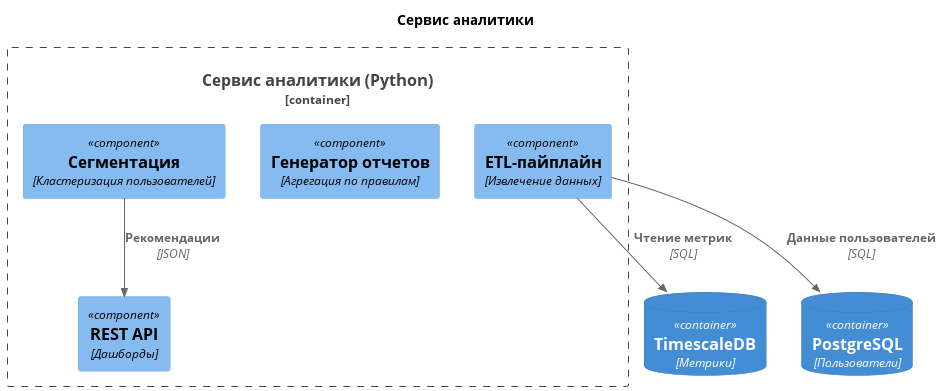

The diagram above was rendered by PlantUML. Its source (embedded in the PNG):
@startuml AnalyticsServiceComponents
!include https://raw.githubusercontent.com/plantuml-stdlib/C4-PlantUML/master/C4_Component.puml

title Сервис аналитики

Container_Boundary(analytics, "Сервис аналитики (Python)") {
    Component(etl, "ETL-пайплайн", "Извлечение данных")
    Component(reports, "Генератор отчетов", "Агрегация по правилам")
    Component(segmentation, "Сегментация", "Кластеризация пользователей")
    Component(api, "REST API", "Дашборды")
}

ContainerDb(timescale, "TimescaleDB", "Метрики")
ContainerDb(postgres, "PostgreSQL", "Пользователи")

Rel(etl, timescale, "Чтение метрик", "SQL")
Rel(etl, postgres, "Данные пользователей", "SQL")
Rel(segmentation, api, "Рекомендации", "JSON")

@enduml